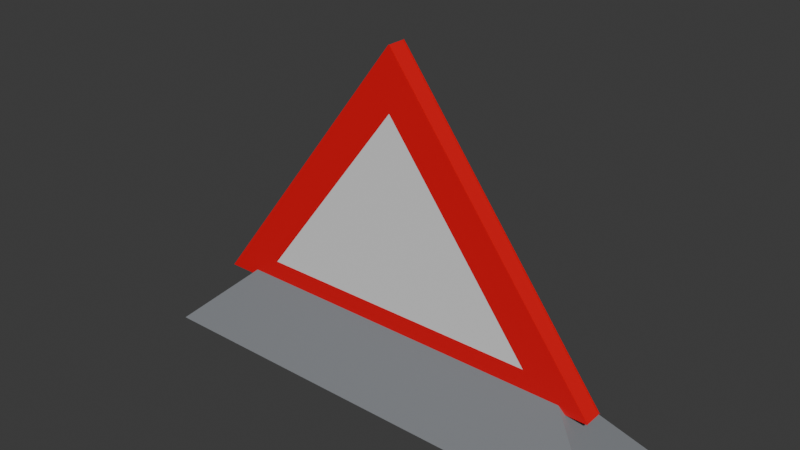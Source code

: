 # Source: Triangle_Road_Block.blend  (saved by Blender 4.4.30; exported with 4.5.12 LTS)
import bpy
from mathutils import Matrix  # noqa: F401  (used for matrix-valued properties, if any)

bpy.ops.wm.read_factory_settings(use_empty=True)
scene = bpy.context.scene
scene.name = 'Scene'

# ---- collections
col_collection = bpy.data.collections.new('Collection'); scene.collection.children.link(col_collection)

# ---- materials (node trees are filled in below, after node groups)
mat_material_001 = bpy.data.materials.new('Material.001')
mat_material_003 = bpy.data.materials.new('Material.003')
mat_material_002 = bpy.data.materials.new('Material.002')

# ---- material node trees
mat_material_001.use_nodes = True; mat_material_001.node_tree.nodes.clear()
_N = mat_material_001.node_tree.nodes; _L = mat_material_001.node_tree.links
n0 = _N.new('ShaderNodeBsdfPrincipled'); n0.name = 'Principled BSDF'; n0.location = (10, 300)
n0.inputs[0].default_value = (0.2104, 0.2223, 0.2388, 1.0)
n1 = _N.new('ShaderNodeOutputMaterial'); n1.name = 'Material Output'; n1.location = (300, 300)
_L.new(n0.outputs[0], n1.inputs[0])
n1.is_active_output = True
mat_material_003.use_nodes = True; mat_material_003.node_tree.nodes.clear()
_N = mat_material_003.node_tree.nodes; _L = mat_material_003.node_tree.links
n0 = _N.new('ShaderNodeBsdfPrincipled'); n0.name = 'Principled BSDF'; n0.location = (10, 300)
n0.inputs[0].default_value = (0.8003, 0.0, 0.008432, 1.0)
n1 = _N.new('ShaderNodeOutputMaterial'); n1.name = 'Material Output'; n1.location = (300, 300)
_L.new(n0.outputs[0], n1.inputs[0])
n1.is_active_output = True
mat_material_002.use_nodes = True; mat_material_002.node_tree.nodes.clear()
_N = mat_material_002.node_tree.nodes; _L = mat_material_002.node_tree.links
n0 = _N.new('ShaderNodeBsdfPrincipled'); n0.name = 'Principled BSDF'; n0.location = (10, 300)
n1 = _N.new('ShaderNodeOutputMaterial'); n1.name = 'Material Output'; n1.location = (300, 300)
_L.new(n0.outputs[0], n1.inputs[0])
n1.is_active_output = True

# ---- world
world_world = bpy.data.worlds.new('World'); scene.world = world_world
world_world.use_nodes = True; world_world.node_tree.nodes.clear()
_N = world_world.node_tree.nodes; _L = world_world.node_tree.links
n0 = _N.new('ShaderNodeOutputWorld'); n0.name = 'World Output'; n0.location = (300, 300)
n1 = _N.new('ShaderNodeBackground'); n1.name = 'Background'; n1.location = (10, 300)
n1.inputs[0].default_value = (0.05088, 0.05088, 0.05088, 1.0)
_L.new(n1.outputs[0], n0.inputs[0])
n0.is_active_output = True
world_world.color = (0.05088, 0.05088, 0.05088)
world_world.sun_shadow_jitter_overblur = 0.0

# ---- meshes
me_cube_001 = bpy.data.meshes.new('Cube.001')
me_cube_001.from_pydata([(-1.0, -1.0, -1.0), (-0.7246, -0.1697, 7.284), (-1.0, 1.0, -1.0), (-0.7246, 0.1697, 7.284), (1.0, -1.0, -1.0), (0.7246, -0.1697, 7.284), (1.0, 1.0, -1.0), (0.7246, 0.1697, 7.284)], [], [(0, 1, 3, 2), (2, 3, 7, 6), (6, 7, 5, 4), (4, 5, 1, 0), (2, 6, 4, 0), (7, 3, 1, 5)])
_uv = me_cube_001.uv_layers.new(name='UVMap')
_uv.uv.foreach_set('vector', [0.375, 0.0, 0.625, 0.0, 0.625, 0.25, 0.375, 0.25, 0.375, 0.25, 0.625, 0.25, 0.625, 0.5, 0.375, 0.5, 0.375, 0.5, 0.625, 0.5, 0.625, 0.75, 0.375, 0.75, 0.375, 0.75, 0.625, 0.75, 0.625, 1.0, 0.375, 1.0, 0.125, 0.5, 0.375, 0.5, 0.375, 0.75, 0.125, 0.75, 0.625, 0.5, 0.875, 0.5, 0.875, 0.75, 0.625, 0.75])
me_cube_001.materials.append(mat_material_001)
me_cube_001.update()
me_cylinder = bpy.data.meshes.new('Cylinder')
me_cylinder.from_pydata([(0.0, 1.0, -1.0), (0.0, 1.0, 1.0), (0.866, -0.5, -1.0), (0.866, -0.5, 1.0), (-0.866, -0.5, -1.0), (-0.866, -0.5, 1.0)], [], [(0, 1, 3, 2), (2, 3, 5, 4), (3, 1, 5), (4, 5, 1, 0), (0, 2, 4)])
_uv = me_cylinder.uv_layers.new(name='UVMap')
_uv.uv.foreach_set('vector', [1.0, 0.5, 1.0, 1.0, 0.6667, 1.0, 0.6667, 0.5, 0.6667, 0.5, 0.6667, 1.0, 0.3333, 1.0, 0.3333, 0.5, 0.4578, 0.13, 0.25, 0.49, 0.04215, 0.13, 0.3333, 0.5, 0.3333, 1.0, -5.96e-08, 1.0, -5.96e-08, 0.5, 0.75, 0.49, 0.9578, 0.13, 0.5422, 0.13])
me_cylinder.materials.append(mat_material_003)
me_cylinder.update()
me_plane_001 = bpy.data.meshes.new('Plane.001')
me_plane_001.from_pydata([(-3.693, -2.729, -1.663e-07), (3.703, -2.729, -1.568e-07), (-0.002952, 2.157, 1.049e-07), (-2.56, -2.273, -1.342e-07), (2.56, -2.273, -1.337e-07), (0.0, 1.107, 4.775e-08)], [], [(5, 2, 0, 1, 4, 3), (4, 1, 2, 5)])
_uv = me_plane_001.uv_layers.new(name='UVMap')
_uv.uv.foreach_set('vector', [0.0, 0.0, 0.0, 0.0, 0.0, 0.0, 0.0, 0.0, 0.0, 0.0, 0.0, 0.0, 0.0, 0.0, 0.0, 0.0, 0.0, 0.0, 0.0, 0.0])
me_plane_001.materials.append(mat_material_003)
me_plane_001.update()
me_plane_003 = bpy.data.meshes.new('Plane.003')
me_plane_003.from_pydata([(-3.693, -2.729, -1.663e-07), (3.703, -2.729, -1.568e-07), (-0.002952, 2.157, 1.049e-07), (-2.56, -2.273, -1.342e-07), (2.56, -2.273, -1.337e-07), (0.0, 1.107, 4.775e-08)], [], [(5, 2, 0, 1, 4, 3), (4, 1, 2, 5)])
_uv = me_plane_003.uv_layers.new(name='UVMap')
_uv.uv.foreach_set('vector', [0.0, 0.0, 0.0, 0.0, 0.0, 0.0, 0.0, 0.0, 0.0, 0.0, 0.0, 0.0, 0.0, 0.0, 0.0, 0.0, 0.0, 0.0, 0.0, 0.0])
me_plane_003.materials.append(mat_material_003)
me_plane_003.update()
me_plane_004 = bpy.data.meshes.new('Plane.004')
me_plane_004.from_pydata([(-2.671, -2.166, -1.107e-07), (2.671, -2.172, -1.112e-07), (0.004993, 1.375, 3.897e-08)], [], [(0, 1, 2)])
_uv = me_plane_004.uv_layers.new(name='UVMap')
_uv.uv.foreach_set('vector', [0.0, 0.0, 0.0, 0.0, 0.0, 0.0])
me_plane_004.materials.append(mat_material_002)
me_plane_004.update()

# ---- objects
ob_cube = bpy.data.objects.new('Cube', me_cube_001)
ob_cylinder = bpy.data.objects.new('Cylinder', me_cylinder)
ob_plane = bpy.data.objects.new('Plane', me_plane_001)
ob_plane_001 = bpy.data.objects.new('Plane.001', me_plane_003)
ob_plane_002 = bpy.data.objects.new('Plane.002', me_plane_004)

# ---- transforms, parenting, visibility, modifiers, constraints
ob_cube.location = (0.0, 0.0, 0.0)
ob_cube.scale = (4.484, 1.0, 0.1382)
ob_cylinder.location = (-0.06532, -0.01118, 2.568)
ob_cylinder.rotation_euler = (1.571, -0.0, 0.0)
ob_cylinder.scale = (4.443, 3.387, 0.159)
ob_plane.location = (-0.06532, -0.1832, 3.714)
ob_plane.rotation_euler = (1.571, -0.0, 0.0)
ob_plane.scale = (1.042, 1.042, 1.042)
ob_plane_001.location = (-0.06532, 0.173, 3.714)
ob_plane_001.rotation_euler = (1.571, -0.0, 0.0)
ob_plane_001.scale = (1.042, 1.042, 1.042)
ob_plane_002.location = (-0.06532, -0.1778, 3.507)
ob_plane_002.rotation_euler = (1.571, -0.0, 0.0)

# ---- collection membership
col_collection.objects.link(ob_cube)
col_collection.objects.link(ob_cylinder)
col_collection.objects.link(ob_plane)
col_collection.objects.link(ob_plane_001)
col_collection.objects.link(ob_plane_002)

# ---- scene / render settings (as saved in the file)
scene.frame_start = 1; scene.frame_end = 250; scene.frame_set(1)
scene.render.engine = 'BLENDER_EEVEE_NEXT'
bpy.context.view_layer.update()

# ---- added for rendering (the .blend has no active camera and no usable light): camera, sun
cam_auto = bpy.data.cameras.new('AutoCamera')
cam_auto.lens = 50.0
cam_auto.sensor_width = 36.0
cam_auto.clip_end = 1000.0
ob_auto_camera = bpy.data.objects.new('AutoCamera', cam_auto)
scene.collection.objects.link(ob_auto_camera)
ob_auto_camera.location = (10.2028, -12.2433, 11.0733)
ob_auto_camera.rotation_euler = (1.09748, -7.21219e-08, 0.694738)
scene.camera = ob_auto_camera
light_auto_sun = bpy.data.lights.new('AutoSun', 'SUN')
light_auto_sun.energy = 3.0
light_auto_sun.angle = 0.0523599
ob_auto_sun = bpy.data.objects.new('AutoSun', light_auto_sun)
scene.collection.objects.link(ob_auto_sun)
ob_auto_sun.rotation_euler = (0.872665, 0.174533, 0.523599)
bpy.context.view_layer.update()
